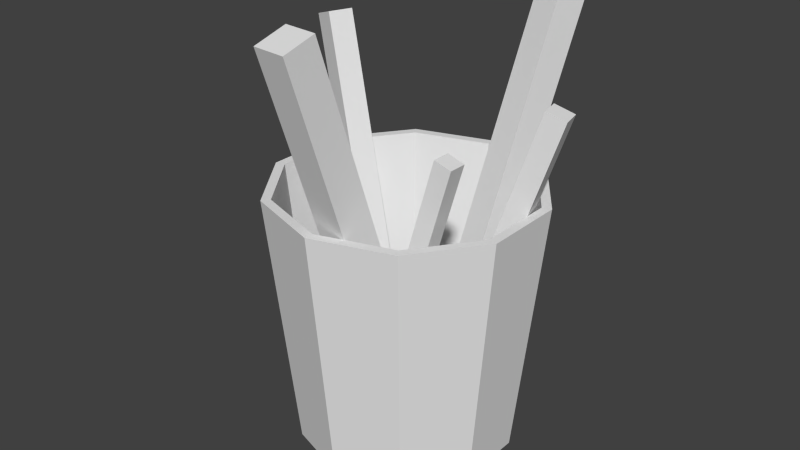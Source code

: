 # Source: BigBin.blend  (saved by Blender 2.68.0; exported with 4.5.12 LTS)
import bpy
from mathutils import Matrix  # noqa: F401  (used for matrix-valued properties, if any)

bpy.ops.wm.read_factory_settings(use_empty=True)
scene = bpy.context.scene
scene.name = 'Scene'

# ---- collections
col_collection_1 = bpy.data.collections.new('Collection 1'); scene.collection.children.link(col_collection_1)

# ---- world
world_world = bpy.data.worlds.new('World'); scene.world = world_world
world_world.color = (0.05088, 0.05088, 0.05088)
world_world.use_sun_shadow = False
world_world.sun_shadow_jitter_overblur = 0.0
world_world.cycles.sampling_method = 'MANUAL'
world_world.cycles.sample_map_resolution = 256

# ---- meshes
me_circle = bpy.data.meshes.new('Circle')
me_circle.from_pydata([(-0.01142, 0.4054, -0.676), (-0.2465, 0.329, -0.676), (-0.3918, 0.129, -0.676), (-0.3918, -0.1182, -0.676), (-0.2465, -0.3182, -0.676), (-0.01142, -0.3946, -0.676), (0.2237, -0.3182, -0.676), (0.369, -0.1182, -0.676), (0.369, 0.129, -0.676), (0.2237, 0.329, -0.676), (-0.01142, 0.5054, 0.2933), (-0.3053, 0.4099, 0.2933), (-0.4869, 0.1599, 0.2933), (-0.4869, -0.1491, 0.2933), (-0.3053, -0.399, 0.2933), (-0.01142, -0.4945, 0.2933), (0.2824, -0.399, 0.2933), (0.4641, -0.1491, 0.2933), (0.4641, 0.1599, 0.2933), (0.2824, 0.4099, 0.2933), (-0.01142, 0.4706, 0.2933), (-0.2849, 0.3818, 0.2933), (-0.4539, 0.1492, 0.2933), (-0.4539, -0.1383, 0.2933), (-0.2849, -0.3709, 0.2933), (-0.01142, -0.4598, 0.2933), (0.262, -0.3709, 0.2933), (0.431, -0.1383, 0.2933), (0.431, 0.1492, 0.2933), (0.262, 0.3818, 0.2933), (-0.01142, 0.3718, -0.6458), (-0.2267, 0.3018, -0.6458), (-0.3598, 0.1186, -0.6458), (-0.3598, -0.1078, -0.6458), (-0.2267, -0.2909, -0.6458), (-0.01142, -0.3609, -0.6458), (0.2039, -0.2909, -0.6458), (0.337, -0.1078, -0.6458), (0.337, 0.1186, -0.6458), (0.2039, 0.3018, -0.6458), (0.04233, -0.246, -0.3003), (0.04233, -0.1793, -0.3003), (0.1062, -0.1793, -0.3191), (0.1062, -0.246, -0.3191), (0.294, -0.246, 0.5561), (0.294, -0.1793, 0.5561), (0.3579, -0.1793, 0.5374), (0.3579, -0.246, 0.5374), (0.003116, 0.0003161, -0.6087), (0.1263, -0.009817, -0.609), (0.1166, -0.127, -0.647), (-0.00661, -0.1169, -0.6467), (-0.03518, -0.5072, 0.9672), (0.088, -0.5173, 0.9669), (0.07828, -0.6345, 0.9289), (-0.0449, -0.6244, 0.9292), (-0.1147, 0.05547, -0.3734), (-0.09278, -0.02745, -0.3736), (-0.1717, -0.04824, -0.3999), (-0.1936, 0.03468, -0.3998), (-0.4555, -0.03704, 0.7202), (-0.4336, -0.12, 0.72), (-0.5125, -0.1408, 0.6936), (-0.5345, -0.05783, 0.6938), (-0.1244, 0.1193, -0.4139), (-0.1583, 0.03346, -0.4141), (-0.24, 0.06577, -0.4425), (-0.2061, 0.1516, -0.4423), (-0.4788, 0.2565, 0.7627), (-0.5127, 0.1707, 0.7625), (-0.5943, 0.203, 0.7341), (-0.5604, 0.2888, 0.7343), (0.1068, 0.00848, -0.5552), (-0.001949, 0.04573, -0.5554), (0.03357, 0.1492, -0.5907), (0.1424, 0.112, -0.5905), (0.2572, 0.4575, 0.911), (0.1484, 0.4947, 0.9107), (0.1839, 0.5982, 0.8754), (0.2927, 0.561, 0.8756), (0.1634, 0.0002666, -0.3152), (0.1468, 0.07484, -0.3154), (0.2177, 0.09064, -0.3389), (0.2344, 0.01606, -0.3387), (0.47, 0.07091, 0.6591), (0.4534, 0.1455, 0.6589), (0.5244, 0.1613, 0.6354), (0.541, 0.08671, 0.6356)], [], [(8, 18, 17, 7), (3, 13, 12, 2), (9, 19, 18, 8), (4, 14, 13, 3), (9, 0, 10, 19), (5, 15, 14, 4), (6, 16, 15, 5), (1, 11, 10, 0), (7, 17, 16, 6), (2, 12, 11, 1), (18, 28, 27, 17), (13, 23, 22, 12), (19, 29, 28, 18), (14, 24, 23, 13), (19, 10, 20, 29), (15, 25, 24, 14), (16, 26, 25, 15), (11, 21, 20, 10), (17, 27, 26, 16), (12, 22, 21, 11), (31, 30, 20, 21), (32, 31, 21, 22), (39, 38, 28, 29), (33, 32, 22, 23), (29, 20, 30, 39), (34, 33, 23, 24), (31, 32, 33, 34, 35, 36, 37, 38, 39, 30), (38, 37, 27, 28), (37, 36, 26, 27), (36, 35, 25, 26), (35, 34, 24, 25), (44, 45, 41, 40), (45, 46, 42, 41), (46, 47, 43, 42), (47, 44, 40, 43), (40, 41, 42, 43), (47, 46, 45, 44), (52, 53, 49, 48), (53, 54, 50, 49), (54, 55, 51, 50), (55, 52, 48, 51), (48, 49, 50, 51), (55, 54, 53, 52), (60, 61, 57, 56), (61, 62, 58, 57), (62, 63, 59, 58), (63, 60, 56, 59), (56, 57, 58, 59), (63, 62, 61, 60), (68, 69, 65, 64), (69, 70, 66, 65), (70, 71, 67, 66), (71, 68, 64, 67), (64, 65, 66, 67), (71, 70, 69, 68), (76, 77, 73, 72), (77, 78, 74, 73), (78, 79, 75, 74), (79, 76, 72, 75), (72, 73, 74, 75), (79, 78, 77, 76), (84, 85, 81, 80), (85, 86, 82, 81), (86, 87, 83, 82), (87, 84, 80, 83), (80, 81, 82, 83), (87, 86, 85, 84)])
_uv = me_circle.uv_layers.new(name='UVMap')
_uv.uv.foreach_set('vector', [0.8427, 0.625, 0.8456, 0.6714, 0.8309, 0.6718, 0.8309, 0.6254, 0.7842, 0.6194, 0.7726, 0.6644, 0.7584, 0.6602, 0.7729, 0.6161, 0.8544, 0.6239, 0.8603, 0.67, 0.8456, 0.6714, 0.8427, 0.625, 0.7957, 0.622, 0.787, 0.6676, 0.7726, 0.6644, 0.7842, 0.6194, 0.8544, 0.6239, 0.8661, 0.622, 0.8748, 0.6676, 0.8603, 0.67, 0.8074, 0.6239, 0.8015, 0.67, 0.787, 0.6676, 0.7957, 0.622, 0.8191, 0.625, 0.8162, 0.6714, 0.8015, 0.67, 0.8074, 0.6239, 0.8776, 0.6194, 0.8892, 0.6644, 0.8748, 0.6676, 0.8661, 0.622, 0.8309, 0.6254, 0.8309, 0.6718, 0.8162, 0.6714, 0.8191, 0.625, 0.8889, 0.6161, 0.9034, 0.6602, 0.8892, 0.6644, 0.8776, 0.6194, 0.9636, 0.6256, 0.9626, 0.6269, 0.9496, 0.6227, 0.9496, 0.621, 0.9356, 0.6641, 0.9365, 0.6628, 0.9496, 0.667, 0.9496, 0.6687, 0.9723, 0.6375, 0.9707, 0.638, 0.9626, 0.6269, 0.9636, 0.6256, 0.9269, 0.6522, 0.9285, 0.6517, 0.9365, 0.6628, 0.9356, 0.6641, 0.9723, 0.6375, 0.9722, 0.6522, 0.9707, 0.6517, 0.9707, 0.638, 0.9269, 0.6375, 0.9285, 0.638, 0.9285, 0.6517, 0.9269, 0.6522, 0.9356, 0.6256, 0.9365, 0.6269, 0.9285, 0.638, 0.9269, 0.6375, 0.9636, 0.6641, 0.9626, 0.6628, 0.9707, 0.6517, 0.9722, 0.6522, 0.9496, 0.621, 0.9496, 0.6227, 0.9365, 0.6269, 0.9356, 0.6256, 0.9496, 0.6687, 0.9496, 0.667, 0.9626, 0.6628, 0.9636, 0.6641, 0.7924, 0.5639, 0.8029, 0.5663, 0.7942, 0.6105, 0.7809, 0.6074, 0.7821, 0.5608, 0.7924, 0.5639, 0.7809, 0.6074, 0.7677, 0.6035, 0.8136, 0.5681, 0.8243, 0.5691, 0.8214, 0.6141, 0.8078, 0.6127, 0.8778, 0.5639, 0.8882, 0.5608, 0.9025, 0.6035, 0.8894, 0.6074, 0.8078, 0.6127, 0.7942, 0.6105, 0.8029, 0.5663, 0.8136, 0.5681, 0.8673, 0.5663, 0.8778, 0.5639, 0.8894, 0.6074, 0.876, 0.6105, 0.9666, 0.6503, 0.9603, 0.659, 0.95, 0.6623, 0.9397, 0.659, 0.9334, 0.6503, 0.9334, 0.6395, 0.9397, 0.6307, 0.95, 0.6274, 0.9603, 0.6307, 0.9666, 0.6395, 0.8243, 0.5691, 0.8351, 0.5695, 0.8351, 0.6145, 0.8214, 0.6141, 0.8351, 0.5695, 0.8459, 0.5691, 0.8488, 0.6141, 0.8351, 0.6145, 0.8459, 0.5691, 0.8567, 0.5681, 0.8625, 0.6127, 0.8488, 0.6141, 0.8567, 0.5681, 0.8673, 0.5663, 0.876, 0.6105, 0.8625, 0.6127, 0.7911, 0.537, 0.7911, 0.5339, 0.8337, 0.5339, 0.8337, 0.537, 0.7422, 0.4913, 0.7454, 0.4913, 0.7454, 0.5339, 0.7422, 0.5339, 0.788, 0.5339, 0.788, 0.537, 0.7454, 0.537, 0.7454, 0.5339, 0.7454, 0.5796, 0.7422, 0.5796, 0.7422, 0.537, 0.7454, 0.537, 0.7422, 0.537, 0.7422, 0.5339, 0.7454, 0.5339, 0.7454, 0.537, 0.788, 0.537, 0.788, 0.5339, 0.7911, 0.5339, 0.7911, 0.537, 0.8316, 0.5383, 0.8316, 0.5324, 0.9106, 0.5324, 0.9106, 0.5383, 0.7409, 0.4534, 0.7468, 0.4534, 0.7468, 0.5324, 0.7409, 0.5324, 0.8257, 0.5324, 0.8257, 0.5383, 0.7468, 0.5383, 0.7468, 0.5324, 0.7468, 0.6172, 0.7409, 0.6172, 0.7409, 0.5383, 0.7468, 0.5383, 0.7409, 0.5383, 0.7409, 0.5324, 0.7468, 0.5324, 0.7468, 0.5383, 0.8257, 0.5383, 0.8257, 0.5324, 0.8316, 0.5324, 0.8316, 0.5383, 0.8047, 0.5373, 0.8047, 0.5332, 0.8595, 0.5332, 0.8595, 0.5373, 0.7417, 0.4784, 0.7458, 0.4784, 0.7458, 0.5332, 0.7417, 0.5332, 0.8006, 0.5332, 0.8006, 0.5373, 0.7458, 0.5373, 0.7458, 0.5332, 0.7458, 0.5921, 0.7417, 0.5921, 0.7417, 0.5373, 0.7458, 0.5373, 0.7417, 0.5373, 0.7417, 0.5332, 0.7458, 0.5332, 0.7458, 0.5373, 0.8006, 0.5373, 0.8006, 0.5332, 0.8047, 0.5332, 0.8047, 0.5373, 0.8093, 0.5377, 0.8093, 0.5333, 0.8683, 0.5333, 0.8683, 0.5377, 0.7416, 0.4743, 0.746, 0.4743, 0.746, 0.5333, 0.7416, 0.5333, 0.8049, 0.5333, 0.8049, 0.5377, 0.746, 0.5377, 0.746, 0.5333, 0.746, 0.5967, 0.7416, 0.5967, 0.7416, 0.5377, 0.746, 0.5377, 0.7416, 0.5377, 0.7416, 0.5333, 0.746, 0.5333, 0.746, 0.5377, 0.8049, 0.5377, 0.8049, 0.5333, 0.8093, 0.5333, 0.8093, 0.5377, 0.8256, 0.538, 0.8256, 0.5325, 0.899, 0.5325, 0.899, 0.538, 0.7411, 0.4591, 0.7466, 0.4591, 0.7466, 0.5325, 0.7411, 0.5325, 0.8201, 0.5325, 0.8201, 0.538, 0.7466, 0.538, 0.7466, 0.5325, 0.7466, 0.6115, 0.7411, 0.6115, 0.7411, 0.538, 0.7466, 0.538, 0.7411, 0.538, 0.7411, 0.5325, 0.7466, 0.5325, 0.7466, 0.538, 0.8201, 0.538, 0.8201, 0.5325, 0.8256, 0.5325, 0.8256, 0.538, 0.7979, 0.5369, 0.7979, 0.5333, 0.8468, 0.5333, 0.8468, 0.5369, 0.7418, 0.4844, 0.7455, 0.4844, 0.7455, 0.5333, 0.7418, 0.5333, 0.7943, 0.5333, 0.7943, 0.5369, 0.7455, 0.5369, 0.7455, 0.5333, 0.7455, 0.5857, 0.7418, 0.5857, 0.7418, 0.5369, 0.7455, 0.5369, 0.7418, 0.5369, 0.7418, 0.5333, 0.7455, 0.5333, 0.7455, 0.5369, 0.7943, 0.5369, 0.7943, 0.5333, 0.7979, 0.5333, 0.7979, 0.5369])
me_circle.use_remesh_preserve_volume = False
me_circle.use_remesh_preserve_attributes = False
me_circle.use_mirror_vertex_groups = False
me_circle.update()

# ---- objects
ob_circle = bpy.data.objects.new('Circle', me_circle)

# ---- transforms, parenting, visibility, modifiers, constraints
ob_circle.location = (0.0, 0.0, 0.0)
ob_circle.lineart.crease_threshold = 0.0

# ---- collection membership
col_collection_1.objects.link(ob_circle)

# ---- scene / render settings (as saved in the file)
scene.frame_start = 1; scene.frame_end = 250; scene.frame_set(215)
scene.render.engine = 'BLENDER_EEVEE_NEXT'
scene.render.image_settings.color_mode = 'RGB'
scene.render.image_settings.compression = 90
scene.render.resolution_percentage = 50
scene.render.dither_intensity = 0.0
scene.render.bake_margin = 4
scene.render.bake_bias = 0.0
scene.cycles.use_denoising = False
scene.cycles.samples = 10
scene.cycles.sampling_pattern = 'TABULATED_SOBOL'
scene.cycles.light_sampling_threshold = 0.0
scene.cycles.use_adaptive_sampling = False
scene.cycles.use_light_tree = False
scene.cycles.blur_glossy = 0.0
scene.cycles.volume_bounces = 1
scene.cycles.pixel_filter_type = 'GAUSSIAN'
scene.cycles.sample_clamp_indirect = 0.0
scene.view_settings.view_transform = 'Standard'
bpy.context.view_layer.update()

# ---- added for rendering (the .blend has no active camera and no usable light): camera, sun
cam_auto = bpy.data.cameras.new('AutoCamera')
cam_auto.lens = 50.0
cam_auto.sensor_width = 36.0
cam_auto.clip_end = 1000.0
ob_auto_camera = bpy.data.objects.new('AutoCamera', cam_auto)
scene.collection.objects.link(ob_auto_camera)
ob_auto_camera.location = (2.14494, -2.62406, 1.88286)
ob_auto_camera.rotation_euler = (1.09748, -7.21219e-08, 0.694738)
scene.camera = ob_auto_camera
light_auto_sun = bpy.data.lights.new('AutoSun', 'SUN')
light_auto_sun.energy = 3.0
light_auto_sun.angle = 0.0523599
ob_auto_sun = bpy.data.objects.new('AutoSun', light_auto_sun)
scene.collection.objects.link(ob_auto_sun)
ob_auto_sun.rotation_euler = (0.872665, 0.174533, 0.523599)
bpy.context.view_layer.update()

